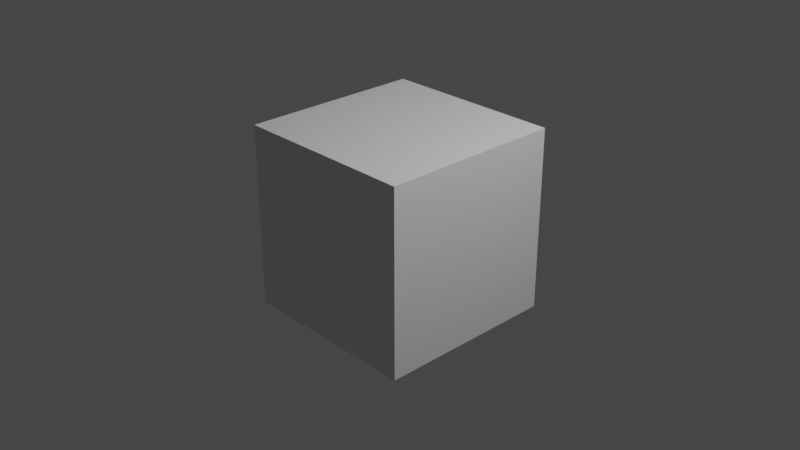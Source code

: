 # Source: beat_helper.blend  (saved by Blender 3.4.6; exported with 4.5.12 LTS)
import bpy
from mathutils import Matrix  # noqa: F401  (used for matrix-valued properties, if any)

bpy.ops.wm.read_factory_settings(use_empty=True)
scene = bpy.context.scene
scene.name = 'Scene'

# ---- collections
col_collection = bpy.data.collections.new('Collection'); scene.collection.children.link(col_collection)

# ---- materials (node trees are filled in below, after node groups)
mat_material = bpy.data.materials.new('Material')
mat_material.alpha_threshold = 0.0
mat_material.roughness = 0.5
mat_material.line_color = (0.0, 0.0, 0.0, 1.0)

# ---- node groups
ng_beat_mapper = bpy.data.node_groups.new('Beat_Mapper', 'GeometryNodeTree')
_s = ng_beat_mapper.interface.new_socket(name='Value', in_out='OUTPUT', socket_type='NodeSocketFloat')
_s = ng_beat_mapper.interface.new_socket(name='Source', in_out='INPUT', socket_type='NodeSocketObject')
_s = ng_beat_mapper.interface.new_socket(name='Min', in_out='INPUT', socket_type='NodeSocketFloat')
_s.min_value = -1e+04
_s.max_value = 1e+04
_s = ng_beat_mapper.interface.new_socket(name='Max', in_out='INPUT', socket_type='NodeSocketFloat')
_s.default_value = 1.0
_s.min_value = -1e+04
_s.max_value = 1e+04
_s = ng_beat_mapper.interface.new_socket(name='Invert', in_out='INPUT', socket_type='NodeSocketBool')
_N = ng_beat_mapper.nodes; _L = ng_beat_mapper.links
n0 = _N.new('NodeGroupOutput'); n0.name = 'Group Output'; n0.location = (259, 130)
n1 = _N.new('ShaderNodeSeparateXYZ'); n1.name = 'Separate XYZ'; n1.location = (-155, 161)
n2 = _N.new('GeometryNodeObjectInfo'); n2.name = 'Object Info'; n2.location = (-323, 196)
n3 = _N.new('ShaderNodeMapRange'); n3.name = 'Map Range'; n3.location = (28, 176)
n4 = _N.new('GeometryNodeSwitch'); n4.name = 'Switch.001'; n4.location = (-246, -15)
n4.label = 'Switch Min'
n4.input_type = 'FLOAT'
n5 = _N.new('GeometryNodeSwitch'); n5.name = 'Switch'; n5.location = (-253, -176)
n5.label = 'Switch Max'
n5.input_type = 'FLOAT'
n6 = _N.new('NodeGroupInput'); n6.name = 'Group Input'; n6.location = (-564, 37)
_L.new(n2.outputs[1], n1.inputs[0])
_L.new(n3.outputs[0], n0.inputs[0])
_L.new(n6.outputs[0], n2.inputs[0])
_L.new(n6.outputs[3], n5.inputs[0])
_L.new(n4.outputs[0], n3.inputs[3])
_L.new(n5.outputs[0], n3.inputs[4])
_L.new(n6.outputs[3], n4.inputs[0])
_L.new(n6.outputs[1], n4.inputs[1])
_L.new(n6.outputs[2], n5.inputs[1])
_L.new(n6.outputs[1], n5.inputs[2])
_L.new(n6.outputs[2], n4.inputs[2])
_L.new(n1.outputs[0], n3.inputs[0])
n0.is_active_output = True
ng_geometry_nodes = bpy.data.node_groups.new('Geometry Nodes', 'GeometryNodeTree')
_s = ng_geometry_nodes.interface.new_socket(name='Geometry', in_out='OUTPUT', socket_type='NodeSocketGeometry')
_s = ng_geometry_nodes.interface.new_socket(name='Geometry', in_out='INPUT', socket_type='NodeSocketGeometry')
ng_geometry_nodes.is_modifier = True
_N = ng_geometry_nodes.nodes; _L = ng_geometry_nodes.links
n0 = _N.new('NodeGroupOutput'); n0.name = 'Group Output'; n0.location = (200, 0)
n1 = _N.new('GeometryNodeGroup'); n1.name = 'Group'; n1.location = (-92, 157)
n1.node_tree = ng_beat_mapper
n1.inputs[1].default_value = 0.0
n1.inputs[2].default_value = 1.0
n1.inputs[3].default_value = False
n2 = _N.new('NodeGroupInput'); n2.name = 'Group Input'; n2.location = (-448, -17)
_L.new(n2.outputs[0], n0.inputs[0])
n0.is_active_output = True

# ---- material node trees
mat_material.use_nodes = True; mat_material.node_tree.nodes.clear()
_N = mat_material.node_tree.nodes; _L = mat_material.node_tree.links
n0 = _N.new('ShaderNodeOutputMaterial'); n0.name = 'Material Output'; n0.location = (300, 300)
n1 = _N.new('ShaderNodeBsdfPrincipled'); n1.name = 'Principled BSDF'; n1.location = (10, 300)
n1.distribution = 'GGX'
n1.subsurface_method = 'RANDOM_WALK_SKIN'
n1.inputs[3].default_value = 1.45
n1.inputs[27].default_value = (0.0, 0.0, 0.0, 1.0)
n1.inputs[28].default_value = 1.0
_L.new(n1.outputs[0], n0.inputs[0])
n0.is_active_output = True

# ---- world
world_world = bpy.data.worlds.new('World'); scene.world = world_world
world_world.use_nodes = True; world_world.node_tree.nodes.clear()
_N = world_world.node_tree.nodes; _L = world_world.node_tree.links
n0 = _N.new('ShaderNodeOutputWorld'); n0.name = 'World Output'; n0.location = (300, 300)
n1 = _N.new('ShaderNodeBackground'); n1.name = 'Background'; n1.location = (10, 300)
n1.inputs[0].default_value = (0.05088, 0.05088, 0.05088, 1.0)
_L.new(n1.outputs[0], n0.inputs[0])
n0.is_active_output = True
world_world.color = (0.05088, 0.05088, 0.05088)
world_world.use_sun_shadow = False
world_world.sun_shadow_jitter_overblur = 0.0

# ---- cameras
cam_camera = bpy.data.cameras.new('Camera')
cam_camera.clip_end = 100.0
cam_camera.ortho_scale = 7.314

# ---- lights
light_light = bpy.data.lights.new('Light', 'POINT')
light_light.transmission_factor = 0.0
light_light.energy = 1000.0
light_light.shadow_soft_size = 0.1
light_light.shadow_maximum_resolution = 0.006
light_light.use_absolute_resolution = True

# ---- meshes
me_cube = bpy.data.meshes.new('Cube')
me_cube.from_pydata([(1.0, 1.0, 1.0), (1.0, 1.0, -1.0), (1.0, -1.0, 1.0), (1.0, -1.0, -1.0), (-1.0, 1.0, 1.0), (-1.0, 1.0, -1.0), (-1.0, -1.0, 1.0), (-1.0, -1.0, -1.0)], [], [(0, 4, 6, 2), (3, 2, 6, 7), (7, 6, 4, 5), (5, 1, 3, 7), (1, 0, 2, 3), (5, 4, 0, 1)])
_uv = me_cube.uv_layers.new(name='UVMap')
_uv.uv.foreach_set('vector', [0.625, 0.5, 0.875, 0.5, 0.875, 0.75, 0.625, 0.75, 0.375, 0.75, 0.625, 0.75, 0.625, 1.0, 0.375, 1.0, 0.375, 0.0, 0.625, 0.0, 0.625, 0.25, 0.375, 0.25, 0.125, 0.5, 0.375, 0.5, 0.375, 0.75, 0.125, 0.75, 0.375, 0.5, 0.625, 0.5, 0.625, 0.75, 0.375, 0.75, 0.375, 0.25, 0.625, 0.25, 0.625, 0.5, 0.375, 0.5])
me_cube.materials.append(mat_material)
me_cube.use_mirror_vertex_groups = False
me_cube.update()

# ---- objects
ob_beat_mapper = bpy.data.objects.new('beat_mapper', me_cube)
ob_light = bpy.data.objects.new('Light', light_light)
ob_camera = bpy.data.objects.new('Camera', cam_camera)

# ---- transforms, parenting, visibility, modifiers, constraints
ob_beat_mapper.location = (0.0, 0.0, 0.0)
ob_beat_mapper.lock_rotations_4d = False
ob_beat_mapper.empty_display_type = 'ARROWS'
ob_beat_mapper.lineart.crease_threshold = 0.0
_m = ob_beat_mapper.modifiers.new('GeometryNodes', 'NODES')
_m.node_group = ng_geometry_nodes
ob_light.location = (4.076, 1.005, 5.904)
ob_light.rotation_euler = (0.6503, 0.05522, 1.866)
ob_light.lock_rotations_4d = False
ob_light.empty_display_type = 'ARROWS'
ob_light.color = (0.0, 0.0, 0.0, 0.0)
ob_light.lineart.crease_threshold = 0.0
ob_camera.location = (7.359, -6.926, 4.958)
ob_camera.rotation_euler = (1.109, 0.0, 0.8149)
ob_camera.lock_rotations_4d = False
ob_camera.empty_display_type = 'ARROWS'
ob_camera.color = (0.0, 0.0, 0.0, 0.0)
ob_camera.display_type = 'WIRE'
ob_camera.lineart.crease_threshold = 0.0

# ---- collection membership
col_collection.objects.link(ob_beat_mapper)
col_collection.objects.link(ob_light)
col_collection.objects.link(ob_camera)

# ---- scene / render settings (as saved in the file)
scene.camera = ob_camera
scene.frame_start = 1; scene.frame_end = 250; scene.frame_set(1)
scene.render.engine = 'CYCLES'
scene.render.image_settings.file_format = 'OPEN_EXR'
scene.render.image_settings.color_depth = '32'
scene.render.image_settings.exr_codec = 'DWAA'
scene.render.use_stamp_time = False
scene.render.use_stamp_frame = False
scene.render.use_stamp_scene = False
scene.render.use_stamp_note = True
scene.render.use_stamp_filename = False
scene.render.stamp_font_size = 9
scene.render.stamp_background = (0.0, 0.0, 0.0, 0.8)
scene.render.use_persistent_data = True
scene.cycles.samples = 200
scene.cycles.sampling_pattern = 'TABULATED_SOBOL'
scene.cycles.adaptive_threshold = 0.05
scene.cycles.use_light_tree = False
scene.cycles.max_bounces = 8
scene.cycles.sample_clamp_indirect = 9.0
scene.view_settings.look = 'High Contrast'
scene.view_settings.view_transform = 'Filmic'
bpy.context.view_layer.update()
